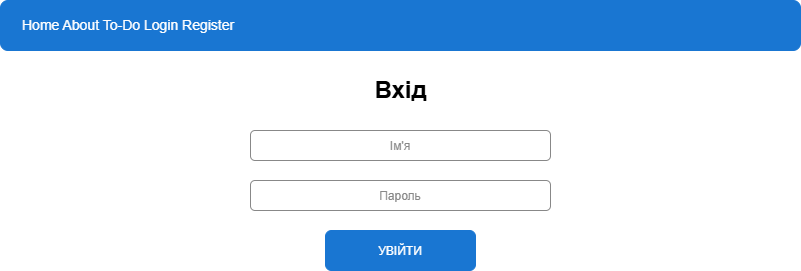

The diagram above was exported from draw.io. Its source (the exported page's mxGraphModel, read from the mxfile embedded in the PNG):
<mxGraphModel dx="1042" dy="527" grid="1" gridSize="10" guides="1" tooltips="1" connect="1" arrows="1" fold="1" page="1" pageScale="1" pageWidth="827" pageHeight="1169" math="0" shadow="0">
  <root>
    <mxCell id="0" />
    <mxCell id="1" parent="0" />
    <mxCell id="2" value="" style="rounded=1;fillColor=#1976d2;strokeColor=#1976d2;" parent="1" vertex="1">
      <mxGeometry x="14" width="800" height="50" as="geometry" />
    </mxCell>
    <mxCell id="3" value="Home   About   To-Do   Login   Register" style="text;html=1;align=left;verticalAlign=middle;fontSize=14;fontColor=#ffffff;" parent="1" vertex="1">
      <mxGeometry x="34" width="760" height="50" as="geometry" />
    </mxCell>
    <mxCell id="4" value="Вхід" style="text;html=1;align=center;verticalAlign=middle;fontSize=24;fontColor=#000000;fontStyle=1;" parent="1" vertex="1">
      <mxGeometry x="14" y="70" width="800" height="40" as="geometry" />
    </mxCell>
    <mxCell id="5" value="Ім'я" style="rounded=1;fillColor=#ffffff;strokeColor=#888888;fontColor=#888888;" parent="1" vertex="1">
      <mxGeometry x="264" y="130" width="300" height="30" as="geometry" />
    </mxCell>
    <mxCell id="6" value="Пароль" style="rounded=1;fillColor=#ffffff;strokeColor=#888888;fontColor=#888888;" parent="1" vertex="1">
      <mxGeometry x="264" y="180" width="300" height="30" as="geometry" />
    </mxCell>
    <mxCell id="7" value="УВІЙТИ" style="rounded=1;fillColor=#1976d2;strokeColor=#1976d2;fontColor=#ffffff;" parent="1" vertex="1">
      <mxGeometry x="339" y="230" width="150" height="40" as="geometry" />
    </mxCell>
  </root>
</mxGraphModel>